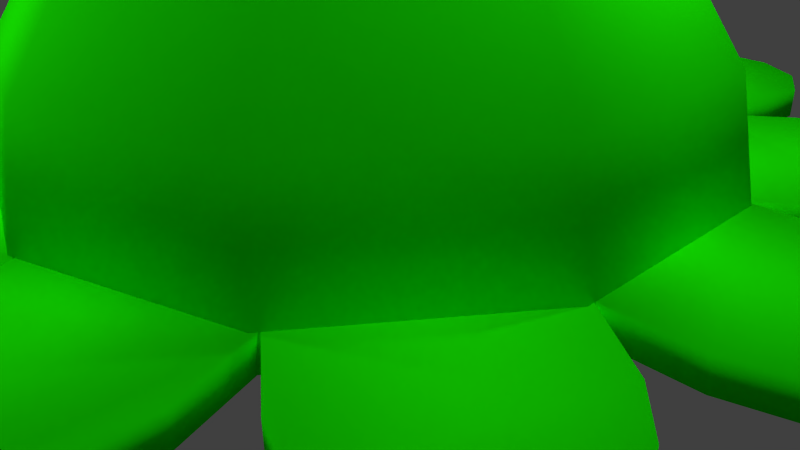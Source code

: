 # Source: kaze2-2-1.blend  (saved by Blender 2.71.0; exported with 4.5.12 LTS)
import bpy
from mathutils import Matrix  # noqa: F401  (used for matrix-valued properties, if any)

bpy.ops.wm.read_factory_settings(use_empty=True)
scene = bpy.context.scene
scene.name = 'Scene'

# ---- collections
col_collection_1 = bpy.data.collections.new('Collection 1'); scene.collection.children.link(col_collection_1)

# ---- materials (node trees are filled in below, after node groups)
mat_material = bpy.data.materials.new('Material')
mat_material.alpha_threshold = 0.0
mat_material.use_transparent_shadow = False
mat_material.diffuse_color = (0.01043, 1.0, 0.0, 1.0)
mat_material.roughness = 0.5
mat_material.specular_intensity = 1.0
mat_material.line_color = (0.0, 0.0, 0.0, 0.25)
mat_material_001 = bpy.data.materials.new('Material.001')
mat_material_001.alpha_threshold = 0.0
mat_material_001.use_transparent_shadow = False
mat_material_001.diffuse_color = (0.1329, 0.0, 0.133, 1.0)
mat_material_001.roughness = 0.5
mat_material_001.specular_intensity = 1.0
mat_material_001.line_color = (0.0, 0.0, 0.0, 0.9)
mat_material_002 = bpy.data.materials.new('Material.002')
mat_material_002.alpha_threshold = 0.0
mat_material_002.use_transparent_shadow = False
mat_material_002.diffuse_color = (0.01043, 1.0, 0.0, 1.0)
mat_material_002.roughness = 0.5
mat_material_002.specular_intensity = 0.597
mat_material_002.line_color = (0.0, 0.0, 0.0, 0.8)

# ---- material node trees

# ---- world
world_world = bpy.data.worlds.new('World'); scene.world = world_world
world_world.color = (0.05088, 0.05088, 0.05088)
world_world.use_sun_shadow = False
world_world.sun_shadow_jitter_overblur = 0.0
world_world.cycles.sampling_method = 'MANUAL'
world_world.cycles.sample_map_resolution = 256

# ---- cameras
cam_camera = bpy.data.cameras.new('Camera')
cam_camera.clip_end = 100.0
cam_camera.lens = 35.0
cam_camera.sensor_width = 32.0
cam_camera.sensor_height = 18.0
cam_camera.ortho_scale = 7.314
cam_camera.dof.focus_distance = 0.0
cam_camera.dof.aperture_fstop = 128.0

# ---- lights
light_point_003 = bpy.data.lights.new('Point.003', 'POINT')
light_point_003.transmission_factor = 0.0
light_point_003.energy = 100.0
light_point_003.shadow_buffer_clip_start = 0.5
light_point_003.shadow_soft_size = 0.1
light_point_003.shadow_maximum_resolution = 0.006
light_point_003.use_absolute_resolution = True
light_point_003.cycles.use_multiple_importance_sampling = False
light_point_002 = bpy.data.lights.new('Point.002', 'POINT')
light_point_002.transmission_factor = 0.0
light_point_002.energy = 100.0
light_point_002.shadow_buffer_clip_start = 0.5
light_point_002.shadow_soft_size = 0.1
light_point_002.shadow_maximum_resolution = 0.006
light_point_002.use_absolute_resolution = True
light_point_002.cycles.use_multiple_importance_sampling = False
light_point_001 = bpy.data.lights.new('Point.001', 'POINT')
light_point_001.transmission_factor = 0.0
light_point_001.energy = 100.0
light_point_001.shadow_buffer_clip_start = 0.5
light_point_001.shadow_soft_size = 0.1
light_point_001.shadow_maximum_resolution = 0.006
light_point_001.use_absolute_resolution = True
light_point_001.cycles.use_multiple_importance_sampling = False
light_point = bpy.data.lights.new('Point', 'POINT')
light_point.transmission_factor = 0.0
light_point.energy = 100.0
light_point.shadow_buffer_clip_start = 0.5
light_point.shadow_soft_size = 0.1
light_point.shadow_maximum_resolution = 0.006
light_point.use_absolute_resolution = True
light_point.cycles.use_multiple_importance_sampling = False
light_sun = bpy.data.lights.new('Sun', 'SUN')
light_sun.transmission_factor = 0.0
light_sun.angle = 0.1993
light_sun.energy = 1.0
light_sun.shadow_buffer_clip_start = 0.5
light_sun.shadow_soft_size = 0.1
light_sun.shadow_cascade_max_distance = 1000.0
light_sun.cycles.use_multiple_importance_sampling = False
light_lamp = bpy.data.lights.new('Lamp', 'POINT')
light_lamp.transmission_factor = 0.0
light_lamp.cutoff_distance = 30.0
light_lamp.energy = 100.0
light_lamp.shadow_buffer_clip_start = 1.001
light_lamp.shadow_soft_size = 0.1
light_lamp.shadow_maximum_resolution = 0.006
light_lamp.use_absolute_resolution = True
light_lamp.cycles.use_multiple_importance_sampling = False

# ---- meshes
me_cube = bpy.data.meshes.new('Cube')
me_cube.from_pydata([(-1.255, -4.115, 1.633), (-1.255, -4.115, 1.268), (-1.865, -4.986, 1.268), (-1.865, -4.986, 1.633), (-2.393, -5.428, 1.268), (-2.393, -5.428, 1.633), (-3.07, -5.548, 1.268), (-3.07, -5.548, 1.633), (-3.717, -5.312, 1.268), (-3.717, -5.312, 1.633), (-4.16, -4.785, 1.268), (-4.16, -4.785, 1.633), (-4.279, -4.107, 1.268), (-4.279, -4.107, 1.633), (-4.044, -3.46, 1.268), (-4.044, -3.46, 1.633), (-3.433, -2.589, 1.633), (-3.433, -2.589, 1.268), (-4.296, -0.07938, 1.633), (-4.296, -0.07938, 1.268), (-5.313, 0.2323, 1.268), (-5.313, 0.2323, 1.633), (-5.897, 0.597, 1.268), (-5.897, 0.597, 1.633), (-6.22, 1.205, 1.268), (-6.22, 1.205, 1.633), (-6.196, 1.893, 1.268), (-6.196, 1.893, 1.633), (-5.831, 2.476, 1.268), (-5.831, 2.476, 1.633), (-5.223, 2.799, 1.268), (-5.223, 2.799, 1.633), (-4.536, 2.775, 1.268), (-4.536, 2.775, 1.633), (-1.395, 4.064, 1.633), (-1.395, 4.064, 1.268), (-3.519, 2.463, 1.633), (-3.519, 2.463, 1.268), (-1.413, 5.127, 1.268), (-1.413, 5.127, 1.633), (-1.246, 5.795, 1.268), (-1.246, 5.795, 1.633), (-0.7683, 6.29, 1.268), (-0.7683, 6.29, 1.633), (-0.1068, 6.48, 1.268), (-0.1068, 6.48, 1.633), (0.561, 6.313, 1.268), (0.561, 6.313, 1.633), (1.056, 5.835, 1.268), (1.056, 5.835, 1.633), (1.246, 5.173, 1.268), (1.246, 5.173, 1.633), (1.251, 4.119, 1.633), (1.251, 4.119, 1.268), (4.435, 2.939, 1.268), (4.435, 2.939, 1.633), (5.122, 2.987, 1.268), (5.122, 2.987, 1.633), (5.74, 2.685, 1.268), (5.74, 2.685, 1.633), (6.125, 2.115, 1.268), (6.125, 2.115, 1.633), (6.173, 1.428, 1.268), (6.173, 1.428, 1.633), (5.872, 0.8097, 1.268), (5.872, 0.8097, 1.633), (5.301, 0.4249, 1.268), (5.301, 0.4249, 1.633), (4.295, 0.07846, 1.633), (4.295, 0.07846, 1.268), (3.429, 2.593, 1.633), (3.429, 2.593, 1.268), (4.157, -3.313, 1.268), (4.157, -3.313, 1.633), (4.415, -3.951, 1.268), (4.415, -3.951, 1.633), (4.319, -4.633, 1.268), (4.319, -4.633, 1.633), (3.895, -5.175, 1.268), (3.895, -5.175, 1.633), (3.257, -5.433, 1.268), (3.257, -5.433, 1.633), (2.576, -5.337, 1.268), (2.576, -5.337, 1.633), (2.033, -4.913, 1.268), (2.033, -4.913, 1.633), (1.393, -4.064, 1.633), (1.393, -4.064, 1.268), (3.517, -2.463, 1.633), (3.517, -2.463, 1.268), (1.422, -5.132, 1.268), (1.422, -5.132, 1.633), (1.256, -5.8, 1.268), (1.256, -5.8, 1.633), (0.7779, -6.295, 1.268), (0.7779, -6.295, 1.633), (0.1163, -6.485, 1.268), (0.1163, -6.485, 1.633), (-0.5515, -6.318, 1.268), (-0.5515, -6.318, 1.633), (-1.047, -5.84, 1.268), (-1.047, -5.84, 1.633), (-1.236, -5.179, 1.268), (-1.236, -5.179, 1.633), (-1.255, -4.115, 1.633), (-1.255, -4.115, 1.268), (-3.433, -2.589, 1.633), (-3.433, -2.589, 1.268), (-4.437, -2.94, 1.268), (-4.437, -2.94, 1.633), (-5.123, -2.988, 1.268), (-5.123, -2.988, 1.633), (-5.742, -2.686, 1.268), (-5.742, -2.686, 1.633), (-6.127, -2.116, 1.268), (-6.127, -2.116, 1.633), (-6.175, -1.429, 1.268), (-6.175, -1.429, 1.633), (-5.873, -0.8107, 1.268), (-5.873, -0.8107, 1.633), (-5.302, -0.4258, 1.268), (-5.302, -0.4258, 1.633), (-4.296, -0.07938, 1.633), (-4.296, -0.07938, 1.268), (-4.159, 3.313, 1.268), (-4.159, 3.313, 1.633), (-4.417, 3.951, 1.268), (-4.417, 3.951, 1.633), (-4.321, 4.633, 1.268), (-4.321, 4.633, 1.633), (-3.897, 5.175, 1.268), (-3.897, 5.175, 1.633), (-3.259, 5.433, 1.268), (-3.259, 5.433, 1.633), (-2.578, 5.337, 1.268), (-2.578, 5.337, 1.633), (-2.035, 4.913, 1.268), (-2.035, 4.913, 1.633), (-1.395, 4.064, 1.633), (-1.395, 4.064, 1.268), (-3.519, 2.463, 1.633), (-3.519, 2.463, 1.268), (1.862, 4.99, 1.268), (1.862, 4.99, 1.633), (2.389, 5.433, 1.268), (2.389, 5.433, 1.633), (3.067, 5.552, 1.268), (3.067, 5.552, 1.633), (3.713, 5.317, 1.268), (3.713, 5.317, 1.633), (4.156, 4.79, 1.268), (4.156, 4.79, 1.633), (4.275, 4.112, 1.268), (4.275, 4.112, 1.633), (4.04, 3.465, 1.268), (4.04, 3.465, 1.633), (1.251, 4.119, 1.633), (1.251, 4.119, 1.268), (4.295, 0.07846, 1.633), (4.295, 0.07846, 1.268), (3.429, 2.593, 1.633), (3.429, 2.593, 1.268), (5.313, -0.2315, 1.268), (5.313, -0.2315, 1.633), (5.896, -0.5962, 1.268), (5.896, -0.5962, 1.633), (6.219, -1.204, 1.268), (6.219, -1.204, 1.633), (6.195, -1.892, 1.268), (6.195, -1.892, 1.633), (5.831, -2.475, 1.268), (5.831, -2.475, 1.633), (5.223, -2.798, 1.268), (5.223, -2.798, 1.633), (4.535, -2.774, 1.268), (4.535, -2.774, 1.633), (1.393, -4.064, 1.633), (1.393, -4.064, 1.268), (3.517, -2.463, 1.633), (3.517, -2.463, 1.268), (-3.132, 6.505e-07, 4.414), (-4.092, 6.505e-07, 2.978), (-1.371, 0.9962, 5.374), (-2.533, 1.841, 4.414), (-3.31, 2.405, 2.978), (-3.583, 2.603, 1.283), (-0.5237, 1.612, 5.374), (-0.9677, 2.978, 4.414), (-1.264, 3.891, 2.978), (-1.369, 4.212, 1.283), (-4.614e-07, 1.226e-07, 5.711), (0.5237, 1.612, 5.374), (0.9677, 2.978, 4.414), (1.264, 3.891, 2.978), (1.369, 4.212, 1.283), (1.371, 0.9962, 5.374), (2.533, 1.841, 4.414), (3.31, 2.405, 2.978), (3.583, 2.603, 1.283), (1.695, 6.505e-07, 5.374), (3.132, 6.505e-07, 4.414), (4.092, 6.505e-07, 2.978), (4.429, 6.505e-07, 1.283), (1.371, -0.9962, 5.374), (2.533, -1.841, 4.414), (3.31, -2.405, 2.978), (3.583, -2.603, 1.283), (0.5237, -1.612, 5.374), (0.9677, -2.978, 4.414), (1.264, -3.891, 2.978), (1.369, -4.212, 1.283), (-0.5237, -1.612, 5.374), (-0.9677, -2.978, 4.414), (-1.264, -3.891, 2.978), (-1.369, -4.212, 1.283), (-1.371, -0.9962, 5.374), (-2.533, -1.841, 4.414), (-3.31, -2.405, 2.978), (-3.583, -2.603, 1.283), (-1.695, 6.505e-07, 5.374), (-4.429, 1.226e-07, 1.283), (2.753, -1.481, 4.094), (2.977, -1.282, 3.855), (2.972, -1.248, 3.88), (2.75, -1.461, 4.108), (2.6, -1.636, 4.248), (2.752, -1.501, 4.086), (2.975, -1.317, 3.842), (3.27, -1.013, 3.548), (3.264, -0.9731, 3.576), (2.96, -1.224, 3.909), (2.743, -1.447, 4.125), (2.746, -1.516, 4.087), (2.965, -1.344, 3.843), (3.267, -1.053, 3.532), (3.339, -1.145, 3.381), (3.365, -1.131, 3.349), (3.251, -0.9453, 3.61), (2.945, -1.217, 3.935), (2.735, -1.443, 4.14), (2.738, -1.523, 4.096), (3.256, -1.084, 3.534), (3.315, -1.152, 3.412), (3.451, -1.23, 3.171), (3.465, -1.22, 3.155), (3.386, -1.113, 3.325), (3.233, -0.9368, 3.64), (2.931, -1.228, 3.951), (2.727, -1.449, 4.149), (2.951, -1.355, 3.859), (3.24, -1.097, 3.552), (3.301, -1.15, 3.435), (3.439, -1.239, 3.184), (3.5, -1.424, 3.004), (3.478, -1.21, 3.141), (3.397, -1.096, 3.317), (3.217, -0.9498, 3.658), (2.921, -1.255, 3.953), (2.721, -1.465, 4.15), (2.729, -1.519, 4.111), (2.936, -1.348, 3.885), (3.222, -1.089, 3.582), (3.299, -1.138, 3.443), (3.433, -1.244, 3.192), (3.485, -1.204, 3.132), (3.395, -1.085, 3.325), (3.206, -0.9808, 3.66), (2.918, -1.29, 3.939), (2.72, -1.485, 4.142), (2.723, -1.505, 4.128), (2.924, -1.324, 3.915), (3.209, -1.061, 3.616), (3.31, -1.122, 3.434), (3.433, -1.244, 3.191), (3.486, -1.204, 3.131), (3.381, -1.083, 3.348), (3.203, -1.021, 3.644), (3.332, -1.104, 3.411), (3.441, -1.238, 3.182), (3.48, -1.209, 3.139), (3.358, -1.089, 3.379), (3.454, -1.228, 3.168), (3.468, -1.218, 3.152), (2.753, 1.481, 4.094), (2.977, 1.282, 3.855), (2.972, 1.248, 3.88), (2.75, 1.461, 4.108), (2.6, 1.636, 4.248), (2.752, 1.501, 4.086), (2.975, 1.317, 3.842), (3.27, 1.013, 3.548), (3.264, 0.9731, 3.576), (2.96, 1.224, 3.909), (2.743, 1.447, 4.125), (2.746, 1.516, 4.087), (2.965, 1.344, 3.843), (3.267, 1.053, 3.532), (3.339, 1.145, 3.381), (3.365, 1.131, 3.349), (3.251, 0.9453, 3.61), (2.945, 1.217, 3.935), (2.735, 1.443, 4.14), (2.738, 1.523, 4.096), (3.256, 1.084, 3.534), (3.315, 1.152, 3.412), (3.451, 1.23, 3.171), (3.465, 1.22, 3.155), (3.386, 1.113, 3.325), (3.233, 0.9368, 3.64), (2.931, 1.228, 3.951), (2.727, 1.449, 4.149), (2.951, 1.355, 3.859), (3.24, 1.097, 3.552), (3.301, 1.15, 3.435), (3.439, 1.239, 3.184), (3.5, 1.424, 3.004), (3.478, 1.21, 3.141), (3.397, 1.096, 3.317), (3.217, 0.9498, 3.658), (2.921, 1.255, 3.953), (2.721, 1.465, 4.15), (2.729, 1.519, 4.111), (2.936, 1.348, 3.885), (3.222, 1.089, 3.582), (3.299, 1.138, 3.443), (3.433, 1.244, 3.192), (3.485, 1.204, 3.132), (3.395, 1.085, 3.325), (3.206, 0.9808, 3.66), (2.918, 1.29, 3.939), (2.72, 1.485, 4.142), (2.723, 1.505, 4.128), (2.924, 1.324, 3.915), (3.209, 1.061, 3.616), (3.31, 1.122, 3.434), (3.433, 1.244, 3.191), (3.486, 1.204, 3.131), (3.381, 1.083, 3.348), (3.203, 1.021, 3.644), (3.332, 1.104, 3.411), (3.441, 1.238, 3.182), (3.48, 1.209, 3.139), (3.358, 1.089, 3.379), (3.454, 1.228, 3.168), (3.468, 1.218, 3.152)], [], [(2, 4, 5, 3), (4, 6, 7, 5), (6, 8, 9, 7), (8, 10, 11, 9), (10, 12, 13, 11), (12, 14, 15, 13), (14, 17, 16, 15), (20, 21, 23, 22), (22, 23, 25, 24), (24, 25, 27, 26), (26, 27, 29, 28), (28, 29, 31, 30), (30, 31, 33, 32), (37, 35, 34, 36), (38, 40, 41, 39), (40, 42, 43, 41), (42, 44, 45, 43), (44, 46, 47, 45), (46, 48, 49, 47), (48, 50, 51, 49), (54, 56, 57, 55), (56, 58, 59, 57), (58, 60, 61, 59), (60, 62, 63, 61), (62, 64, 65, 63), (64, 66, 67, 65), (57, 59, 61, 63, 65, 67, 68, 70, 55), (71, 70, 68, 69), (54, 71, 69, 66, 64, 62, 60, 58, 56), (66, 69, 68, 67), (55, 70, 71, 54), (72, 73, 75, 74), (74, 75, 77, 76), (76, 77, 79, 78), (78, 79, 81, 80), (80, 81, 83, 82), (82, 83, 85, 84), (75, 73, 88, 86, 85, 83, 81, 79, 77), (89, 87, 86, 88), (72, 74, 76, 78, 80, 82, 84, 87, 89), (84, 85, 86, 87), (73, 72, 89, 88), (87, 1, 0, 86), (5, 7, 9, 11, 13, 15, 16, 0, 3), (1, 0, 16, 17), (2, 1, 17, 14, 12, 10, 8, 6, 4), (3, 0, 1, 2), (17, 16, 18, 19), (23, 21, 18, 36, 33, 31, 29, 27, 25), (19, 37, 36, 18), (20, 22, 24, 26, 28, 30, 32, 37, 19), (32, 33, 36, 37), (21, 20, 19, 18), (41, 43, 45, 47, 49, 51, 52, 34, 39), (35, 34, 52, 53), (38, 35, 53, 50, 48, 46, 44, 42, 40), (50, 53, 52, 51), (39, 34, 35, 38), (53, 71, 70, 52), (69, 68, 88, 89), (90, 91, 93, 92), (92, 93, 95, 94), (94, 95, 97, 96), (96, 97, 99, 98), (98, 99, 101, 100), (100, 101, 103, 102), (102, 103, 104, 105), (108, 110, 111, 109), (110, 112, 113, 111), (112, 114, 115, 113), (114, 116, 117, 115), (116, 118, 119, 117), (118, 120, 121, 119), (120, 123, 122, 121), (124, 125, 127, 126), (126, 127, 129, 128), (128, 129, 131, 130), (130, 131, 133, 132), (132, 133, 135, 134), (134, 135, 137, 136), (127, 125, 140, 138, 137, 135, 133, 131, 129), (124, 126, 128, 130, 132, 134, 136, 139, 141), (136, 137, 138, 139), (125, 124, 141, 140), (142, 143, 145, 144), (144, 145, 147, 146), (146, 147, 149, 148), (148, 149, 151, 150), (150, 151, 153, 152), (152, 153, 155, 154), (143, 142, 157, 156), (162, 164, 165, 163), (164, 166, 167, 165), (166, 168, 169, 167), (168, 170, 171, 169), (170, 172, 173, 171), (172, 174, 175, 173), (93, 91, 176, 104, 103, 101, 99, 97, 95), (90, 92, 94, 96, 98, 100, 102, 105, 177), (91, 90, 177, 176), (111, 113, 115, 117, 119, 121, 122, 106, 109), (108, 107, 123, 120, 118, 116, 114, 112, 110), (109, 106, 107, 108), (145, 143, 156, 160, 155, 153, 151, 149, 147), (142, 144, 146, 148, 150, 152, 154, 161, 157), (154, 155, 160, 161), (165, 167, 169, 171, 173, 175, 178, 158, 163), (162, 159, 179, 174, 172, 170, 168, 166, 164), (174, 179, 178, 175), (163, 158, 159, 162), (181, 180, 183, 184), (185, 184, 188, 189), (184, 183, 187, 188), (183, 182, 186, 187), (189, 188, 193, 194), (188, 187, 192, 193), (187, 186, 191, 192), (194, 193, 197, 198), (193, 192, 196, 197), (192, 191, 195, 196), (198, 197, 201, 202), (197, 196, 200, 201), (196, 195, 199, 200), (202, 201, 205, 206), (201, 200, 204, 205), (200, 199, 203, 204), (206, 205, 209, 210), (205, 204, 208, 209), (204, 203, 207, 208), (210, 209, 213, 214), (209, 208, 212, 213), (208, 207, 211, 212), (214, 213, 217, 218), (213, 212, 216, 217), (212, 211, 215, 216), (220, 181, 184, 185), (180, 219, 182, 183), (219, 190, 182), (182, 190, 186), (186, 190, 191), (191, 190, 195), (195, 190, 199), (199, 190, 203), (203, 190, 207), (207, 190, 211), (185, 189, 194, 198, 202, 206, 210, 214, 218, 220), (218, 217, 181, 220), (181, 217, 216, 180), (216, 215, 219, 180), (215, 190, 219), (211, 190, 215), (221, 224, 223, 222), (225, 224, 221), (226, 221, 222, 227), (222, 223, 229, 228), (224, 231, 230, 223), (225, 231, 224), (225, 221, 226), (232, 226, 227, 233), (227, 222, 228, 234), (228, 229, 236, 235), (223, 230, 237, 229), (231, 239, 238, 230), (225, 239, 231), (225, 226, 232), (232, 233, 249, 240), (233, 227, 234, 241), (234, 228, 235, 242), (235, 236, 244, 243), (229, 237, 245, 236), (230, 238, 246, 237), (239, 248, 247, 238), (225, 248, 239), (225, 232, 240), (249, 233, 241, 250), (241, 234, 242, 251), (242, 235, 243, 252), (243, 244, 253), (236, 245, 254, 244), (237, 246, 255, 245), (238, 247, 256, 246), (248, 258, 257, 247), (225, 258, 248), (225, 240, 259), (259, 240, 249, 260), (260, 249, 250, 261), (250, 241, 251, 262), (251, 242, 252, 263), (252, 243, 253), (244, 254, 253), (245, 255, 264, 254), (246, 256, 265, 255), (247, 257, 266, 256), (258, 268, 267, 257), (225, 268, 258), (225, 259, 269), (269, 259, 260, 270), (270, 260, 261, 271), (261, 250, 262, 272), (262, 251, 263, 273), (263, 252, 253), (254, 264, 253), (255, 265, 274, 264), (256, 266, 275, 265), (257, 267, 276, 266), (268, 269, 270, 267), (225, 269, 268), (267, 270, 271, 276), (271, 261, 272, 277), (272, 262, 273, 278), (273, 263, 253), (264, 274, 253), (265, 275, 279, 274), (266, 276, 280, 275), (276, 271, 277, 280), (277, 272, 278, 281), (278, 273, 253), (274, 279, 253), (275, 280, 282, 279), (280, 277, 281, 282), (281, 278, 253), (279, 282, 253), (282, 281, 253), (283, 284, 285, 286), (287, 283, 286), (288, 289, 284, 283), (284, 290, 291, 285), (286, 285, 292, 293), (287, 286, 293), (287, 288, 283), (294, 295, 289, 288), (289, 296, 290, 284), (290, 297, 298, 291), (285, 291, 299, 292), (293, 292, 300, 301), (287, 293, 301), (287, 294, 288), (294, 302, 311, 295), (295, 303, 296, 289), (296, 304, 297, 290), (297, 305, 306, 298), (291, 298, 307, 299), (292, 299, 308, 300), (301, 300, 309, 310), (287, 301, 310), (287, 302, 294), (311, 312, 303, 295), (303, 313, 304, 296), (304, 314, 305, 297), (305, 315, 306), (298, 306, 316, 307), (299, 307, 317, 308), (300, 308, 318, 309), (310, 309, 319, 320), (287, 310, 320), (287, 321, 302), (321, 322, 311, 302), (322, 323, 312, 311), (312, 324, 313, 303), (313, 325, 314, 304), (314, 315, 305), (306, 315, 316), (307, 316, 326, 317), (308, 317, 327, 318), (309, 318, 328, 319), (320, 319, 329, 330), (287, 320, 330), (287, 331, 321), (331, 332, 322, 321), (332, 333, 323, 322), (323, 334, 324, 312), (324, 335, 325, 313), (325, 315, 314), (316, 315, 326), (317, 326, 336, 327), (318, 327, 337, 328), (319, 328, 338, 329), (330, 329, 332, 331), (287, 330, 331), (329, 338, 333, 332), (333, 339, 334, 323), (334, 340, 335, 324), (335, 315, 325), (326, 315, 336), (327, 336, 341, 337), (328, 337, 342, 338), (338, 342, 339, 333), (339, 343, 340, 334), (340, 315, 335), (336, 315, 341), (337, 341, 344, 342), (342, 344, 343, 339), (343, 315, 340), (341, 315, 344), (344, 315, 343)])
me_cube.polygons.foreach_set('use_smooth', [True] * 295)
me_cube.polygons.foreach_set('material_index', [0, 0, 0, 0, 0, 0, 0, 0, 0, 0, 0, 0, 0, 0, 0, 0, 0, 0, 0, 0, 0, 0, 0, 0, 0, 0, 0, 0, 0, 0, 0, 0, 0, 0, 0, 0, 0, 0, 0, 0, 0, 0, 0, 0, 0, 0, 0, 0, 0, 0, 0, 0, 0, 0, 0, 0, 0, 0, 0, 0, 0, 0, 0, 0, 0, 0, 0, 0, 0, 0, 0, 0, 0, 0, 0, 0, 0, 0, 0, 0, 0, 0, 0, 0, 0, 0, 0, 0, 0, 0, 0, 0, 0, 0, 0, 0, 0, 0, 0, 0, 0, 0, 0, 0, 0, 0, 0, 0, 0, 0, 0, 0, 0, 0, 0, 0, 0, 0, 0, 0, 0, 0, 0, 0, 0, 0, 0, 0, 0, 0, 0, 0, 0, 0, 0, 0, 0, 0, 0, 0, 0, 0, 0, 0, 0, 0, 0, 0, 0, 0, 0, 2, 2, 2, 2, 2, 2, 2, 2, 2, 2, 2, 2, 2, 2, 2, 2, 2, 2, 2, 2, 2, 2, 2, 2, 2, 2, 2, 2, 2, 2, 2, 2, 2, 2, 2, 2, 2, 2, 2, 2, 2, 2, 2, 2, 2, 2, 2, 2, 2, 2, 2, 2, 2, 2, 2, 2, 2, 2, 2, 2, 2, 2, 2, 2, 2, 2, 2, 2, 2, 2, 2, 2, 2, 2, 2, 2, 2, 2, 2, 2, 2, 2, 2, 2, 2, 2, 2, 2, 2, 2, 2, 2, 2, 2, 2, 2, 2, 2, 2, 2, 2, 2, 2, 2, 2, 2, 2, 2, 2, 2, 2, 2, 2, 2, 2, 2, 2, 2, 2, 2, 2, 2, 2, 2, 2, 2, 2, 2, 2, 2, 2, 2, 2, 2, 2, 2, 2, 2, 2, 2, 2, 2, 2, 2])
me_cube.materials.append(mat_material)
me_cube.materials.append(mat_material)
me_cube.materials.append(mat_material_001)
me_cube.materials.append(mat_material_002)
me_cube.use_remesh_preserve_volume = False
me_cube.use_remesh_preserve_attributes = False
me_cube.use_mirror_vertex_groups = False
me_cube.update()
arm_armature = bpy.data.armatures.new('Armature')  # bones are not reproduced

# ---- objects
ob_armature = bpy.data.objects.new('Armature', arm_armature)
ob_point_003 = bpy.data.objects.new('Point.003', light_point_003)
ob_point_002 = bpy.data.objects.new('Point.002', light_point_002)
ob_point_001 = bpy.data.objects.new('Point.001', light_point_001)
ob_point = bpy.data.objects.new('Point', light_point)
ob_sun = bpy.data.objects.new('Sun', light_sun)
ob_cube = bpy.data.objects.new('Cube', me_cube)
ob_lamp = bpy.data.objects.new('Lamp', light_lamp)
ob_camera = bpy.data.objects.new('Camera', cam_camera)

# ---- transforms, parenting, visibility, modifiers, constraints
ob_armature.location = (0.0, 0.0, 0.0)
ob_armature.hide_viewport = True
ob_armature.show_in_front = True
ob_armature.lineart.crease_threshold = 0.0
ob_point_003.location = (-5.806, -0.4057, 2.773)
ob_point_003.lineart.crease_threshold = 0.0
ob_point_002.location = (-2.194, -0.1004, -3.208)
ob_point_002.lineart.crease_threshold = 0.0
ob_point_001.location = (-2.194, 5.188, 4.65)
ob_point_001.lineart.crease_threshold = 0.0
ob_point.location = (-2.194, -5.238, 4.65)
ob_point.lineart.crease_threshold = 0.0
ob_sun.location = (-9.006, -5.068, -2.133)
ob_sun.lineart.crease_threshold = 0.0
ob_cube.location = (0.0, 0.0, 0.0)
ob_cube.rotation_euler = (0.0, -0.0, -1.571)
ob_cube.lock_location = (True, True, True)
ob_cube.lock_rotations_4d = False
ob_cube.empty_display_type = 'ARROWS'
ob_cube.lineart.crease_threshold = 0.0
_vg = ob_cube.vertex_groups.new(name='Group')
for _i, _w in zip([180, 181, 182, 183, 184, 185, 186, 187, 188, 189, 190, 191, 192, 193, 194, 195, 196, 197, 198, 199, 200, 201, 202, 203, 204, 205, 206, 207, 208, 209, 210, 211, 212, 213, 214, 215, 216, 217, 218, 219, 220, 221, 222, 223, 224, 225, 226, 227, 228, 229, 230, 231, 232, 233, 234, 235, 236, 237, 238, 239, 240, 241, 242, 243, 244, 245, 246, 247, 248, 249, 250, 251, 252, 254, 255, 256, 257, 258, 259, 260, 261, 262, 263, 265, 266, 267, 268, 269, 270, 271, 272, 273, 274, 275, 276, 277, 278, 279, 280, 281, 282, 283, 284, 285, 286, 287, 288, 289, 290, 291, 292, 293, 294, 295, 296, 297, 298, 299, 300, 301, 302, 303, 304, 305, 306, 307, 308, 309, 310, 311, 312, 313, 314, 316, 317, 318, 319, 320, 321, 322, 323, 324, 325, 327, 328, 329, 330, 331, 332, 333, 334, 335, 336, 337, 338, 339, 340, 341, 342, 343, 344], [1.0, 1.0, 1.0, 1.0, 0.9912, 0.9995, 1.0, 1.0, 1.0, 1.0, 1.0, 1.0, 1.0, 1.0, 1.0, 1.0, 1.0, 1.0, 1.0, 1.0, 1.0, 1.0, 1.0, 1.0, 1.0, 1.0, 1.0, 1.0, 1.0, 1.0, 1.0, 1.0, 1.0, 1.0, 1.0, 1.0, 1.0, 1.0, 1.0, 1.0, 1.0, 1.0, 1.0, 1.0, 1.0, 1.0, 1.0, 1.0, 1.0, 1.0, 1.0, 1.0, 1.0, 1.0, 1.0, 1.0, 1.0, 1.0, 1.0, 1.0, 1.0, 1.0, 1.0, 1.0, 1.0, 1.0, 1.0, 1.0, 1.0, 1.0, 1.0, 1.0, 1.0, 1.0, 1.0, 1.0, 1.0, 1.0, 1.0, 1.0, 1.0, 1.0, 1.0, 1.0, 1.0, 1.0, 1.0, 1.0, 1.0, 1.0, 1.0, 1.0, 1.0, 1.0, 1.0, 1.0, 1.0, 1.0, 1.0, 1.0, 1.0, 1.0, 1.0, 1.0, 1.0, 1.0, 1.0, 1.0, 1.0, 1.0, 1.0, 1.0, 1.0, 1.0, 1.0, 1.0, 1.0, 1.0, 1.0, 1.0, 1.0, 1.0, 1.0, 1.0, 1.0, 1.0, 1.0, 1.0, 1.0, 1.0, 1.0, 1.0, 1.0, 1.0, 1.0, 1.0, 1.0, 1.0, 1.0, 1.0, 1.0, 1.0, 1.0, 1.0, 1.0, 1.0, 1.0, 1.0, 1.0, 1.0, 1.0, 1.0, 1.0, 1.0, 1.0, 1.0, 1.0, 1.0, 1.0, 1.0, 1.0]): _vg.add([_i], _w, 'REPLACE')
_vg = ob_cube.vertex_groups.new(name='Bone')
for _i, _w in zip([180, 181, 182, 183, 184, 185, 186, 187, 188, 189, 190, 191, 192, 193, 194, 195, 196, 197, 198, 199, 200, 201, 202, 203, 204, 205, 206, 207, 208, 209, 210, 211, 212, 213, 214, 215, 216, 217, 218, 219, 220, 221, 222, 223, 224, 225, 226, 227, 228, 229, 230, 231, 232, 233, 234, 235, 236, 237, 238, 239, 240, 241, 242, 243, 244, 245, 246, 247, 248, 249, 250, 251, 252, 253, 254, 255, 256, 257, 258, 259, 260, 261, 262, 263, 264, 265, 266, 267, 268, 269, 270, 271, 272, 273, 274, 275, 276, 277, 278, 279, 280, 281, 282, 283, 284, 285, 286, 287, 288, 289, 290, 291, 292, 293, 294, 295, 296, 297, 298, 299, 300, 301, 302, 303, 304, 305, 306, 307, 308, 309, 310, 311, 312, 313, 314, 315, 316, 317, 318, 319, 320, 321, 322, 323, 324, 325, 326, 327, 328, 329, 330, 331, 332, 333, 334, 335, 336, 337, 338, 339, 340, 341, 342, 343, 344], [1.0, 1.0, 1.0, 1.0, 1.0, 1.0, 1.0, 1.0, 1.0, 1.0, 1.0, 0.9988, 1.0, 1.0, 1.0, 1.0, 1.0, 0.9996, 1.0, 1.0, 1.0, 1.0, 1.0, 1.0, 1.0, 1.0, 0.8772, 1.0, 1.0, 1.0, 1.0, 1.0, 1.0, 1.0, 1.0, 1.0, 1.0, 1.0, 1.0, 1.0, 1.0, 1.0, 1.0, 1.0, 1.0, 1.0, 1.0, 1.0, 1.0, 1.0, 1.0, 1.0, 1.0, 1.0, 1.0, 1.0, 1.0, 1.0, 1.0, 1.0, 1.0, 1.0, 1.0, 1.0, 1.0, 1.0, 1.0, 1.0, 1.0, 1.0, 1.0, 1.0, 1.0, 0.4301, 1.0, 1.0, 1.0, 1.0, 1.0, 1.0, 1.0, 1.0, 1.0, 1.0, 1.0, 1.0, 1.0, 1.0, 1.0, 1.0, 1.0, 1.0, 1.0, 1.0, 1.0, 1.0, 1.0, 1.0, 1.0, 1.0, 1.0, 1.0, 1.0, 1.0, 1.0, 1.0, 1.0, 1.0, 1.0, 1.0, 1.0, 1.0, 1.0, 1.0, 1.0, 1.0, 1.0, 1.0, 1.0, 1.0, 1.0, 1.0, 1.0, 1.0, 1.0, 1.0, 1.0, 1.0, 1.0, 1.0, 1.0, 1.0, 1.0, 1.0, 1.0, 0.4301, 1.0, 1.0, 1.0, 1.0, 1.0, 1.0, 1.0, 1.0, 1.0, 1.0, 1.0, 1.0, 1.0, 1.0, 1.0, 1.0, 1.0, 1.0, 1.0, 1.0, 1.0, 1.0, 1.0, 1.0, 1.0, 1.0, 1.0, 1.0, 1.0]): _vg.add([_i], _w, 'REPLACE')
_vg = ob_cube.vertex_groups.new(name='Bone_L.003')
for _i, _w in zip([54, 55, 56, 57, 58, 59, 60, 61, 62, 63, 64, 65, 66, 67, 68, 69, 70, 71], [1.0, 0.9986, 1.0, 0.9567, 1.0, 0.9988, 1.0, 1.0, 1.0, 1.0, 1.0, 1.0, 1.0, 0.9997, 0.9997, 0.9999, 1.0, 1.0]): _vg.add([_i], _w, 'REPLACE')
_vg = ob_cube.vertex_groups.new(name='Bone_R.002')
for _i, _w in zip([72, 73, 74, 75, 76, 77, 78, 79, 80, 81, 82, 83, 84, 85, 86, 87, 88, 89], [1.0, 1.0, 1.0, 1.0, 1.0, 0.9996, 1.0, 1.0, 1.0, 1.0, 1.0, 1.0, 0.9042, 1.0, 1.0, 1.0, 1.0, 1.0]): _vg.add([_i], _w, 'REPLACE')
_vg = ob_cube.vertex_groups.new(name='Bone_R.005')
for _i, _w in zip([0, 1, 2, 3, 4, 5, 6, 7, 8, 9, 10, 11, 12, 13, 14, 15, 16, 17], [0.9877, 0.9954, 1.0, 1.0, 1.0, 0.9994, 1.0, 0.9869, 0.9986, 0.9941, 0.9995, 0.9996, 1.0, 0.9998, 1.0, 1.0, 1.0, 1.0]): _vg.add([_i], _w, 'REPLACE')
_vg = ob_cube.vertex_groups.new(name='Bone_L.004')
for _i, _w in zip([18, 19, 20, 21, 22, 23, 24, 25, 26, 27, 28, 29, 30, 31, 32, 33, 36, 37], [1.0, 1.0, 1.0, 1.0, 1.0, 0.9992, 1.0, 1.0, 1.0, 1.0, 1.0, 1.0, 1.0, 1.0, 0.9977, 1.0, 1.0, 1.0]): _vg.add([_i], _w, 'REPLACE')
_vg = ob_cube.vertex_groups.new(name='Bone_L.001')
for _i, _w in zip([34, 35, 38, 39, 40, 41, 42, 43, 44, 45, 46, 47, 48, 49, 50, 51, 52, 53], [0.9999, 0.9986, 0.9995, 0.998, 0.9956, 1.0, 1.0, 1.0, 1.0, 1.0, 1.0, 1.0, 1.0, 1.0, 1.0, 1.0, 1.0, 1.0]): _vg.add([_i], _w, 'REPLACE')
_vg = ob_cube.vertex_groups.new(name='Bone_L.002')
for _i, _w in zip([142, 143, 144, 145, 146, 147, 148, 149, 150, 151, 152, 153, 154, 155, 156, 157, 160, 161], [1.0, 1.0, 1.0, 1.0, 1.0, 1.0, 1.0, 1.0, 1.0, 1.0, 1.0, 1.0, 1.0, 1.0, 1.0, 1.0, 0.9965, 0.9992]): _vg.add([_i], _w, 'REPLACE')
_vg = ob_cube.vertex_groups.new(name='Bone_R.003')
for _i, _w in zip([158, 159, 162, 163, 164, 165, 166, 167, 168, 169, 170, 171, 172, 173, 174, 175, 178, 179], [1.0, 1.0, 1.0, 1.0, 1.0, 0.9982, 1.0, 1.0, 1.0, 1.0, 1.0, 1.0, 1.0, 1.0, 1.0, 1.0, 0.977, 0.968]): _vg.add([_i], _w, 'REPLACE')
_vg = ob_cube.vertex_groups.new(name='Bone_R.001')
for _i, _w in zip([90, 91, 92, 93, 94, 95, 96, 97, 98, 99, 100, 101, 102, 103, 104, 105, 176, 177], [1.0, 1.0, 1.0, 1.0, 1.0, 1.0, 1.0, 1.0, 1.0, 1.0, 0.9998, 0.9999, 1.0, 1.0, 1.0, 1.0, 0.9926, 0.9997]): _vg.add([_i], _w, 'REPLACE')
_vg = ob_cube.vertex_groups.new(name='Bone_R.004')
for _i, _w in zip([106, 107, 108, 109, 110, 111, 112, 113, 114, 115, 116, 117, 118, 119, 120, 121, 122, 123], [1.0, 1.0, 1.0, 1.0, 1.0, 1.0, 1.0, 1.0, 1.0, 1.0, 1.0, 1.0, 1.0, 1.0, 1.0, 1.0, 0.9994, 1.0]): _vg.add([_i], _w, 'REPLACE')
_vg = ob_cube.vertex_groups.new(name='Bone_L.005')
_vg.add([124, 125, 126, 127, 128, 129, 130, 131, 132, 133, 134, 135, 136, 137, 138, 139, 140, 141], 1.0, 'REPLACE')
_m = ob_cube.modifiers.new('Armature', 'ARMATURE')
_m.object = ob_armature
ob_lamp.location = (4.118, 1.005, 5.994)
ob_lamp.rotation_euler = (0.6503, 0.05522, 1.866)
ob_lamp.lock_rotations_4d = False
ob_lamp.empty_display_type = 'ARROWS'
ob_lamp.color = (0.0, 0.0, 0.0, 0.0)
ob_lamp.lineart.crease_threshold = 0.0
ob_camera.location = (7.481, -6.508, 5.344)
ob_camera.rotation_euler = (1.109, 0.01082, 0.8149)
ob_camera.lock_rotations_4d = False
ob_camera.empty_display_type = 'ARROWS'
ob_camera.color = (0.0, 0.0, 0.0, 0.0)
ob_camera.display_type = 'WIRE'
ob_camera.lineart.crease_threshold = 0.0

# ---- collection membership
col_collection_1.objects.link(ob_armature)
col_collection_1.objects.link(ob_point_003)
col_collection_1.objects.link(ob_point_002)
col_collection_1.objects.link(ob_point_001)
col_collection_1.objects.link(ob_point)
col_collection_1.objects.link(ob_sun)
col_collection_1.objects.link(ob_cube)
col_collection_1.objects.link(ob_lamp)
col_collection_1.objects.link(ob_camera)

# ---- scene / render settings (as saved in the file)
scene.camera = ob_camera
scene.frame_start = 0; scene.frame_end = 38; scene.frame_set(5)
scene.render.engine = 'BLENDER_EEVEE_NEXT'
scene.render.resolution_percentage = 50
scene.render.dither_intensity = 0.0
scene.cycles.use_denoising = False
scene.cycles.samples = 10
scene.cycles.sampling_pattern = 'TABULATED_SOBOL'
scene.cycles.light_sampling_threshold = 0.0
scene.cycles.use_adaptive_sampling = False
scene.cycles.use_light_tree = False
scene.cycles.blur_glossy = 0.0
scene.cycles.volume_bounces = 1
scene.cycles.pixel_filter_type = 'GAUSSIAN'
scene.cycles.sample_clamp_indirect = 0.0
scene.view_settings.view_transform = 'Standard'
bpy.context.view_layer.update()
